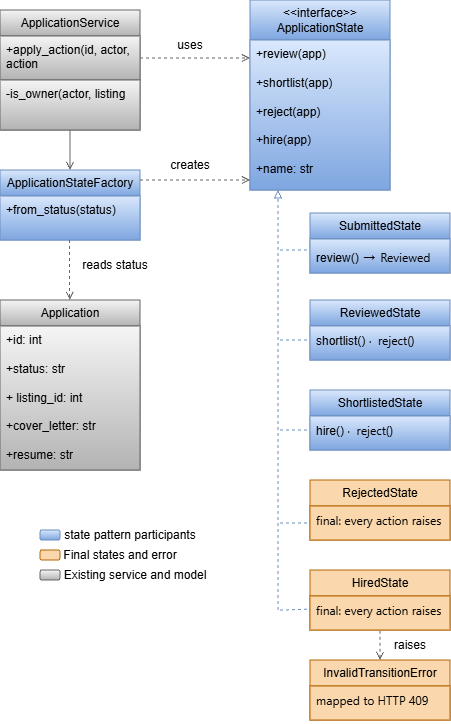

The diagram above was exported from draw.io. Its source (the exported page's mxGraphModel, read from the mxfile embedded in the PNG):
<mxGraphModel dx="398" dy="475" grid="1" gridSize="10" guides="1" tooltips="1" connect="1" arrows="1" fold="1" page="1" pageScale="1" pageWidth="850" pageHeight="1100" math="0" shadow="0">
  <root>
    <mxCell id="0" />
    <mxCell id="1" parent="0" />
    <mxCell id="rwJuDJ5J2MsHrj-FyKhv-1" parent="1" style="swimlane;fontStyle=0;childLayout=stackLayout;horizontal=1;startSize=26;horizontalStack=0;resizeParent=1;resizeParentMax=0;resizeLast=0;collapsible=1;marginBottom=0;whiteSpace=wrap;html=1;strokeColor=#666666;fillColor=#f5f5f5;gradientColor=#b3b3b3;" value="ApplicationService" vertex="1">
      <mxGeometry height="120" width="140" x="60" y="160" as="geometry" />
    </mxCell>
    <mxCell id="rwJuDJ5J2MsHrj-FyKhv-2" parent="rwJuDJ5J2MsHrj-FyKhv-1" style="text;strokeColor=#666666;fillColor=#f5f5f5;align=left;verticalAlign=top;spacingLeft=4;spacingRight=4;overflow=hidden;rotatable=0;points=[[0,0.5],[1,0.5]];portConstraint=eastwest;whiteSpace=wrap;html=1;gradientColor=#b3b3b3;" value="+apply_action(id, actor, action" vertex="1">
      <mxGeometry height="44" width="140" y="26" as="geometry" />
    </mxCell>
    <mxCell id="rwJuDJ5J2MsHrj-FyKhv-3" parent="rwJuDJ5J2MsHrj-FyKhv-1" style="text;align=left;verticalAlign=top;spacingLeft=4;spacingRight=4;overflow=hidden;rotatable=0;points=[[0,0.5],[1,0.5]];portConstraint=eastwest;whiteSpace=wrap;html=1;fillColor=#f5f5f5;gradientColor=#b3b3b3;strokeColor=#666666;" value="-is_owner(actor, listing&amp;nbsp;" vertex="1">
      <mxGeometry height="50" width="140" y="70" as="geometry" />
    </mxCell>
    <mxCell id="rwJuDJ5J2MsHrj-FyKhv-5" edge="1" parent="1" style="endArrow=open;html=1;rounded=0;endFill=0;fillColor=#f5f5f5;gradientColor=#b3b3b3;strokeColor=#666666;" value="">
      <mxGeometry height="50" relative="1" width="50" as="geometry">
        <mxPoint x="130" y="280" as="sourcePoint" />
        <mxPoint x="130" y="320" as="targetPoint" />
      </mxGeometry>
    </mxCell>
    <mxCell id="rwJuDJ5J2MsHrj-FyKhv-6" parent="1" style="swimlane;fontStyle=0;childLayout=stackLayout;horizontal=1;startSize=26;fillColor=#dae8fc;horizontalStack=0;resizeParent=1;resizeParentMax=0;resizeLast=0;collapsible=1;marginBottom=0;whiteSpace=wrap;html=1;gradientColor=#7ea6e0;strokeColor=#6c8ebf;" value="ApplicationStateFactory" vertex="1">
      <mxGeometry height="70" width="140" x="60" y="320" as="geometry" />
    </mxCell>
    <mxCell id="rwJuDJ5J2MsHrj-FyKhv-7" parent="rwJuDJ5J2MsHrj-FyKhv-6" style="text;strokeColor=#6c8ebf;fillColor=#dae8fc;align=left;verticalAlign=top;spacingLeft=4;spacingRight=4;overflow=hidden;rotatable=0;points=[[0,0.5],[1,0.5]];portConstraint=eastwest;whiteSpace=wrap;html=1;gradientColor=#7ea6e0;" value="+from_status(status)" vertex="1">
      <mxGeometry height="44" width="140" y="26" as="geometry" />
    </mxCell>
    <mxCell id="rwJuDJ5J2MsHrj-FyKhv-9" edge="1" parent="1" style="endArrow=open;html=1;rounded=0;exitX=0.471;exitY=1;exitDx=0;exitDy=0;exitPerimeter=0;endFill=0;dashed=1;fillColor=#f5f5f5;gradientColor=#b3b3b3;strokeColor=#666666;" value="">
      <mxGeometry height="50" relative="1" width="50" as="geometry">
        <mxPoint x="129.70999999999995" y="390" as="sourcePoint" />
        <mxPoint x="129.77" y="450" as="targetPoint" />
      </mxGeometry>
    </mxCell>
    <mxCell id="rwJuDJ5J2MsHrj-FyKhv-10" parent="1" style="text;html=1;whiteSpace=wrap;strokeColor=none;fillColor=none;align=center;verticalAlign=middle;rounded=0;" value="reads status" vertex="1">
      <mxGeometry height="30" width="70" x="140" y="400" as="geometry" />
    </mxCell>
    <mxCell id="rwJuDJ5J2MsHrj-FyKhv-11" parent="1" style="swimlane;fontStyle=0;childLayout=stackLayout;horizontal=1;startSize=26;fillColor=#f5f5f5;horizontalStack=0;resizeParent=1;resizeParentMax=0;resizeLast=0;collapsible=1;marginBottom=0;whiteSpace=wrap;html=1;gradientColor=#b3b3b3;strokeColor=#666666;" value="Application" vertex="1">
      <mxGeometry height="170" width="140" x="60" y="450" as="geometry" />
    </mxCell>
    <mxCell id="rwJuDJ5J2MsHrj-FyKhv-12" parent="rwJuDJ5J2MsHrj-FyKhv-11" style="text;strokeColor=#666666;fillColor=#f5f5f5;align=left;verticalAlign=top;spacingLeft=4;spacingRight=4;overflow=hidden;rotatable=0;points=[[0,0.5],[1,0.5]];portConstraint=eastwest;whiteSpace=wrap;html=1;gradientColor=#b3b3b3;" value="+id: int&lt;div&gt;&lt;br&gt;&lt;div&gt;+status: str&lt;/div&gt;&lt;div&gt;&lt;br&gt;&lt;/div&gt;&lt;div&gt;+ listing_id: int&lt;div&gt;&lt;br&gt;&lt;/div&gt;&lt;div&gt;+cover_letter: str&lt;/div&gt;&lt;div&gt;&lt;br&gt;&lt;/div&gt;&lt;div&gt;+resume: str&lt;/div&gt;&lt;/div&gt;&lt;/div&gt;" vertex="1">
      <mxGeometry height="144" width="140" y="26" as="geometry" />
    </mxCell>
    <mxCell id="rwJuDJ5J2MsHrj-FyKhv-16" edge="1" parent="1" source="rwJuDJ5J2MsHrj-FyKhv-2" style="endArrow=open;dashed=1;html=1;rounded=0;exitX=1;exitY=0.5;exitDx=0;exitDy=0;endFill=0;fillColor=#f5f5f5;gradientColor=#b3b3b3;strokeColor=#666666;" value="">
      <mxGeometry height="50" relative="1" width="50" as="geometry">
        <mxPoint x="270" y="350" as="sourcePoint" />
        <mxPoint x="310" y="208" as="targetPoint" />
      </mxGeometry>
    </mxCell>
    <mxCell id="rwJuDJ5J2MsHrj-FyKhv-17" parent="1" style="swimlane;fontStyle=0;childLayout=stackLayout;horizontal=1;startSize=40;fillColor=#dae8fc;horizontalStack=0;resizeParent=1;resizeParentMax=0;resizeLast=0;collapsible=1;marginBottom=0;whiteSpace=wrap;html=1;gradientColor=#7ea6e0;strokeColor=#6c8ebf;" value="&amp;lt;&amp;lt;interface&amp;gt;&amp;gt;&lt;div&gt;ApplicationState&lt;/div&gt;" vertex="1">
      <mxGeometry height="190" width="140" x="310" y="150" as="geometry" />
    </mxCell>
    <mxCell id="rwJuDJ5J2MsHrj-FyKhv-18" parent="rwJuDJ5J2MsHrj-FyKhv-17" style="text;strokeColor=#6c8ebf;fillColor=#dae8fc;align=left;verticalAlign=top;spacingLeft=4;spacingRight=4;overflow=hidden;rotatable=0;points=[[0,0.5],[1,0.5]];portConstraint=eastwest;whiteSpace=wrap;html=1;gradientColor=#7ea6e0;" value="+review(app)&lt;div&gt;&lt;br&gt;&lt;div&gt;+shortlist(app)&lt;/div&gt;&lt;div&gt;&lt;br&gt;&lt;/div&gt;&lt;div&gt;+reject(app)&lt;div&gt;&lt;br&gt;&lt;/div&gt;&lt;div&gt;+hire(app)&lt;/div&gt;&lt;div&gt;&lt;br&gt;&lt;/div&gt;&lt;div&gt;+name: str&lt;/div&gt;&lt;/div&gt;&lt;/div&gt;" vertex="1">
      <mxGeometry height="150" width="140" y="40" as="geometry" />
    </mxCell>
    <mxCell id="rwJuDJ5J2MsHrj-FyKhv-21" parent="1" style="text;html=1;whiteSpace=wrap;strokeColor=none;fillColor=none;align=center;verticalAlign=middle;rounded=0;" value="uses" vertex="1">
      <mxGeometry height="30" width="60" x="220" y="180" as="geometry" />
    </mxCell>
    <mxCell id="rwJuDJ5J2MsHrj-FyKhv-22" edge="1" parent="1" style="endArrow=open;dashed=1;html=1;rounded=0;exitX=1;exitY=0.5;exitDx=0;exitDy=0;endFill=0;fillColor=#f5f5f5;gradientColor=#b3b3b3;strokeColor=#666666;" value="">
      <mxGeometry height="50" relative="1" width="50" as="geometry">
        <mxPoint x="200" y="330" as="sourcePoint" />
        <mxPoint x="310" y="330" as="targetPoint" />
      </mxGeometry>
    </mxCell>
    <mxCell id="rwJuDJ5J2MsHrj-FyKhv-23" edge="1" parent="1" style="endArrow=block;html=1;rounded=0;entryX=0.2;entryY=0.999;entryDx=0;entryDy=0;entryPerimeter=0;dashed=1;endFill=0;fillColor=#dae8fc;gradientColor=#7ea6e0;strokeColor=#6c8ebf;" value="">
      <mxGeometry height="50" relative="1" width="50" as="geometry">
        <mxPoint x="338" y="760" as="sourcePoint" />
        <mxPoint x="338" y="339.90200000000004" as="targetPoint" />
      </mxGeometry>
    </mxCell>
    <mxCell id="rwJuDJ5J2MsHrj-FyKhv-25" parent="1" style="swimlane;fontStyle=0;childLayout=stackLayout;horizontal=1;startSize=26;fillColor=#dae8fc;horizontalStack=0;resizeParent=1;resizeParentMax=0;resizeLast=0;collapsible=1;marginBottom=0;whiteSpace=wrap;html=1;gradientColor=#7ea6e0;strokeColor=#6c8ebf;" value="SubmittedState" vertex="1">
      <mxGeometry height="60" width="140" x="370" y="363" as="geometry" />
    </mxCell>
    <mxCell id="rwJuDJ5J2MsHrj-FyKhv-28" parent="rwJuDJ5J2MsHrj-FyKhv-25" style="text;strokeColor=#6c8ebf;fillColor=#dae8fc;align=left;verticalAlign=top;spacingLeft=4;spacingRight=4;overflow=hidden;rotatable=0;points=[[0,0.5],[1,0.5]];portConstraint=eastwest;whiteSpace=wrap;html=1;gradientColor=#7ea6e0;" value="&lt;font&gt;review()&amp;nbsp;&lt;span style=&quot;font-family: anthropic-sans, ui-sans-serif, system-ui, -apple-system, &amp;quot;Segoe UI&amp;quot;, Roboto, sans-serif; text-wrap-mode: nowrap;&quot;&gt;&lt;font style=&quot;color: rgb(0, 0, 0);&quot;&gt;&lt;font style=&quot;font-size: 16px;&quot;&gt;→ &lt;/font&gt;&lt;font style=&quot;&quot;&gt;Reviewed&lt;/font&gt;&lt;/font&gt;&lt;/span&gt;&lt;/font&gt;" vertex="1">
      <mxGeometry height="34" width="140" y="26" as="geometry" />
    </mxCell>
    <mxCell id="rwJuDJ5J2MsHrj-FyKhv-30" parent="1" style="swimlane;fontStyle=0;childLayout=stackLayout;horizontal=1;startSize=26;fillColor=#dae8fc;horizontalStack=0;resizeParent=1;resizeParentMax=0;resizeLast=0;collapsible=1;marginBottom=0;whiteSpace=wrap;html=1;gradientColor=#7ea6e0;strokeColor=#6c8ebf;" value="ReviewedState" vertex="1">
      <mxGeometry height="60" width="140" x="370" y="450" as="geometry" />
    </mxCell>
    <mxCell id="rwJuDJ5J2MsHrj-FyKhv-31" parent="rwJuDJ5J2MsHrj-FyKhv-30" style="text;strokeColor=#6c8ebf;fillColor=#dae8fc;align=left;verticalAlign=top;spacingLeft=4;spacingRight=4;overflow=hidden;rotatable=0;points=[[0,0.5],[1,0.5]];portConstraint=eastwest;whiteSpace=wrap;html=1;gradientColor=#7ea6e0;" value="shortlist()&lt;font&gt;&amp;nbsp;&lt;span style=&quot;text-wrap-mode: nowrap;&quot;&gt;&lt;font style=&quot;color: rgb(0, 0, 0);&quot;&gt;&lt;font face=&quot;anthropic-sans, ui-sans-serif, system-ui, -apple-system, Segoe UI, Roboto, sans-serif&quot; style=&quot;&quot;&gt;·&amp;nbsp;&lt;/font&gt;&lt;font face=&quot;anthropic-sans, ui-sans-serif, system-ui, -apple-system, Segoe UI, Roboto, sans-serif&quot; style=&quot;&quot;&gt;&lt;b style=&quot;&quot;&gt;&amp;nbsp;&lt;/b&gt;reject()&lt;/font&gt;&lt;/font&gt;&lt;/span&gt;&lt;/font&gt;&lt;div&gt;&lt;span style=&quot;color: rgb(240, 239, 236); text-wrap-mode: nowrap;&quot;&gt;&lt;font face=&quot;anthropic-sans, ui-sans-serif, system-ui, -apple-system, Segoe UI, Roboto, sans-serif&quot; style=&quot;&quot;&gt;&lt;br&gt;&lt;/font&gt;&lt;/span&gt;&lt;/div&gt;" vertex="1">
      <mxGeometry height="34" width="140" y="26" as="geometry" />
    </mxCell>
    <mxCell id="rwJuDJ5J2MsHrj-FyKhv-33" parent="1" style="swimlane;fontStyle=0;childLayout=stackLayout;horizontal=1;startSize=26;fillColor=#dae8fc;horizontalStack=0;resizeParent=1;resizeParentMax=0;resizeLast=0;collapsible=1;marginBottom=0;whiteSpace=wrap;html=1;gradientColor=#7ea6e0;strokeColor=#6c8ebf;" value="ShortlistedState" vertex="1">
      <mxGeometry height="60" width="140" x="370" y="540" as="geometry" />
    </mxCell>
    <mxCell id="rwJuDJ5J2MsHrj-FyKhv-34" parent="rwJuDJ5J2MsHrj-FyKhv-33" style="text;strokeColor=#6c8ebf;fillColor=#dae8fc;align=left;verticalAlign=top;spacingLeft=4;spacingRight=4;overflow=hidden;rotatable=0;points=[[0,0.5],[1,0.5]];portConstraint=eastwest;whiteSpace=wrap;html=1;gradientColor=#7ea6e0;" value="hire()&amp;nbsp;&lt;span style=&quot;text-wrap-mode: nowrap;&quot;&gt;&lt;font style=&quot;color: rgb(0, 0, 0);&quot;&gt;&lt;font face=&quot;anthropic-sans, ui-sans-serif, system-ui, -apple-system, Segoe UI, Roboto, sans-serif&quot; style=&quot;&quot;&gt;·&amp;nbsp;&lt;/font&gt;&lt;font face=&quot;anthropic-sans, ui-sans-serif, system-ui, -apple-system, Segoe UI, Roboto, sans-serif&quot; style=&quot;&quot;&gt;&lt;b style=&quot;&quot;&gt;&amp;nbsp;&lt;/b&gt;reject()&lt;/font&gt;&lt;/font&gt;&lt;/span&gt;&lt;div&gt;&lt;span style=&quot;color: rgb(240, 239, 236); text-wrap-mode: nowrap;&quot;&gt;&lt;font face=&quot;anthropic-sans, ui-sans-serif, system-ui, -apple-system, Segoe UI, Roboto, sans-serif&quot; style=&quot;&quot;&gt;&lt;br&gt;&lt;/font&gt;&lt;/span&gt;&lt;/div&gt;" vertex="1">
      <mxGeometry height="34" width="140" y="26" as="geometry" />
    </mxCell>
    <mxCell id="rwJuDJ5J2MsHrj-FyKhv-35" parent="1" style="swimlane;fontStyle=0;childLayout=stackLayout;horizontal=1;startSize=26;fillColor=#fad7ac;horizontalStack=0;resizeParent=1;resizeParentMax=0;resizeLast=0;collapsible=1;marginBottom=0;whiteSpace=wrap;html=1;strokeColor=#b46504;" value="RejectedState" vertex="1">
      <mxGeometry height="60" width="140" x="370" y="630" as="geometry" />
    </mxCell>
    <mxCell id="rwJuDJ5J2MsHrj-FyKhv-36" parent="rwJuDJ5J2MsHrj-FyKhv-35" style="text;strokeColor=#b46504;fillColor=#fad7ac;align=left;verticalAlign=top;spacingLeft=4;spacingRight=4;overflow=hidden;rotatable=0;points=[[0,0.5],[1,0.5]];portConstraint=eastwest;whiteSpace=wrap;html=1;" value="&lt;div&gt;&lt;span style=&quot;text-wrap-mode: nowrap;&quot;&gt;&lt;font face=&quot;anthropic-sans, ui-sans-serif, system-ui, -apple-system, Segoe UI, Roboto, sans-serif&quot; style=&quot;color: rgb(0, 0, 0);&quot;&gt;final: every action raises&lt;/font&gt;&lt;/span&gt;&lt;/div&gt;" vertex="1">
      <mxGeometry height="34" width="140" y="26" as="geometry" />
    </mxCell>
    <mxCell id="rwJuDJ5J2MsHrj-FyKhv-37" parent="1" style="swimlane;fontStyle=0;childLayout=stackLayout;horizontal=1;startSize=26;fillColor=#fad7ac;horizontalStack=0;resizeParent=1;resizeParentMax=0;resizeLast=0;collapsible=1;marginBottom=0;whiteSpace=wrap;html=1;strokeColor=#b46504;" value="HiredState" vertex="1">
      <mxGeometry height="60" width="140" x="370" y="720" as="geometry" />
    </mxCell>
    <mxCell id="rwJuDJ5J2MsHrj-FyKhv-38" parent="rwJuDJ5J2MsHrj-FyKhv-37" style="text;strokeColor=#b46504;fillColor=#fad7ac;align=left;verticalAlign=top;spacingLeft=4;spacingRight=4;overflow=hidden;rotatable=0;points=[[0,0.5],[1,0.5]];portConstraint=eastwest;whiteSpace=wrap;html=1;" value="&lt;div&gt;&lt;span style=&quot;text-wrap-mode: nowrap;&quot;&gt;&lt;font face=&quot;anthropic-sans, ui-sans-serif, system-ui, -apple-system, Segoe UI, Roboto, sans-serif&quot; style=&quot;color: rgb(0, 0, 0);&quot;&gt;final: every action raises&lt;/font&gt;&lt;/span&gt;&lt;/div&gt;" vertex="1">
      <mxGeometry height="34" width="140" y="26" as="geometry" />
    </mxCell>
    <mxCell id="rwJuDJ5J2MsHrj-FyKhv-39" edge="1" parent="1" style="endArrow=none;dashed=1;html=1;rounded=0;startArrow=open;startFill=0;fillColor=#f5f5f5;strokeColor=#666666;gradientColor=#b3b3b3;" value="">
      <mxGeometry height="50" relative="1" width="50" as="geometry">
        <mxPoint x="440" y="810" as="sourcePoint" />
        <mxPoint x="440" y="780" as="targetPoint" />
      </mxGeometry>
    </mxCell>
    <mxCell id="rwJuDJ5J2MsHrj-FyKhv-40" parent="1" style="text;html=1;whiteSpace=wrap;align=center;verticalAlign=middle;rounded=0;" value="raises" vertex="1">
      <mxGeometry height="30" width="60" x="440" y="780" as="geometry" />
    </mxCell>
    <mxCell id="rwJuDJ5J2MsHrj-FyKhv-41" parent="1" style="swimlane;fontStyle=0;childLayout=stackLayout;horizontal=1;startSize=26;fillColor=#fad7ac;horizontalStack=0;resizeParent=1;resizeParentMax=0;resizeLast=0;collapsible=1;marginBottom=0;whiteSpace=wrap;html=1;strokeColor=#b46504;" value="InvalidTransitionError" vertex="1">
      <mxGeometry height="60" width="140" x="370" y="810" as="geometry" />
    </mxCell>
    <mxCell id="rwJuDJ5J2MsHrj-FyKhv-42" parent="rwJuDJ5J2MsHrj-FyKhv-41" style="text;strokeColor=#b46504;fillColor=#fad7ac;align=left;verticalAlign=top;spacingLeft=4;spacingRight=4;overflow=hidden;rotatable=0;points=[[0,0.5],[1,0.5]];portConstraint=eastwest;whiteSpace=wrap;html=1;" value="&lt;div&gt;&lt;span style=&quot;text-wrap-mode: nowrap;&quot;&gt;&lt;font face=&quot;anthropic-sans, ui-sans-serif, system-ui, -apple-system, Segoe UI, Roboto, sans-serif&quot; style=&quot;color: rgb(0, 0, 0);&quot;&gt;mapped to HTTP 409&lt;/font&gt;&lt;/span&gt;&lt;/div&gt;" vertex="1">
      <mxGeometry height="34" width="140" y="26" as="geometry" />
    </mxCell>
    <mxCell id="rwJuDJ5J2MsHrj-FyKhv-43" edge="1" parent="1" style="endArrow=none;dashed=1;html=1;rounded=0;entryX=0.004;entryY=0.391;entryDx=0;entryDy=0;entryPerimeter=0;fillColor=#dae8fc;gradientColor=#7ea6e0;strokeColor=#6c8ebf;" target="rwJuDJ5J2MsHrj-FyKhv-38" value="">
      <mxGeometry height="50" relative="1" width="50" as="geometry">
        <mxPoint x="340" y="760" as="sourcePoint" />
        <mxPoint x="510" y="700" as="targetPoint" />
      </mxGeometry>
    </mxCell>
    <mxCell id="rwJuDJ5J2MsHrj-FyKhv-45" edge="1" parent="1" style="endArrow=none;dashed=1;html=1;rounded=0;entryX=0;entryY=0.5;entryDx=0;entryDy=0;fillColor=#dae8fc;gradientColor=#7ea6e0;strokeColor=#6c8ebf;" target="rwJuDJ5J2MsHrj-FyKhv-36" value="">
      <mxGeometry height="50" relative="1" width="50" as="geometry">
        <mxPoint x="340" y="673" as="sourcePoint" />
        <mxPoint x="370" y="670" as="targetPoint" />
      </mxGeometry>
    </mxCell>
    <mxCell id="rwJuDJ5J2MsHrj-FyKhv-47" edge="1" parent="1" style="endArrow=none;dashed=1;html=1;rounded=0;entryX=0;entryY=0.5;entryDx=0;entryDy=0;fillColor=#dae8fc;gradientColor=#7ea6e0;strokeColor=#6c8ebf;" value="">
      <mxGeometry height="50" relative="1" width="50" as="geometry">
        <mxPoint x="340" y="580" as="sourcePoint" />
        <mxPoint x="370" y="580" as="targetPoint" />
      </mxGeometry>
    </mxCell>
    <mxCell id="rwJuDJ5J2MsHrj-FyKhv-48" edge="1" parent="1" style="endArrow=none;dashed=1;html=1;rounded=0;entryX=0;entryY=0.5;entryDx=0;entryDy=0;fillColor=#dae8fc;gradientColor=#7ea6e0;strokeColor=#6c8ebf;" value="">
      <mxGeometry height="50" relative="1" width="50" as="geometry">
        <mxPoint x="340" y="490" as="sourcePoint" />
        <mxPoint x="370" y="490" as="targetPoint" />
      </mxGeometry>
    </mxCell>
    <mxCell id="rwJuDJ5J2MsHrj-FyKhv-49" edge="1" parent="1" style="endArrow=none;dashed=1;html=1;rounded=0;entryX=0;entryY=0.5;entryDx=0;entryDy=0;fillColor=#dae8fc;gradientColor=#7ea6e0;strokeColor=#6c8ebf;" value="">
      <mxGeometry height="50" relative="1" width="50" as="geometry">
        <mxPoint x="340" y="400" as="sourcePoint" />
        <mxPoint x="370" y="400" as="targetPoint" />
      </mxGeometry>
    </mxCell>
    <mxCell id="rwJuDJ5J2MsHrj-FyKhv-50" parent="1" style="rounded=1;whiteSpace=wrap;html=1;fillColor=#dae8fc;gradientColor=#7ea6e0;strokeColor=#6c8ebf;" value="" vertex="1">
      <mxGeometry height="10" width="20" x="100" y="680" as="geometry" />
    </mxCell>
    <mxCell id="rwJuDJ5J2MsHrj-FyKhv-51" parent="1" style="text;html=1;whiteSpace=wrap;strokeColor=none;fillColor=none;align=center;verticalAlign=middle;rounded=0;" value="state pattern participants" vertex="1">
      <mxGeometry height="30" width="140" x="120" y="670" as="geometry" />
    </mxCell>
    <mxCell id="rwJuDJ5J2MsHrj-FyKhv-52" parent="1" style="rounded=1;whiteSpace=wrap;html=1;fillColor=#fad7ac;strokeColor=#b46504;" value="" vertex="1">
      <mxGeometry height="10" width="20" x="100" y="700" as="geometry" />
    </mxCell>
    <mxCell id="rwJuDJ5J2MsHrj-FyKhv-53" parent="1" style="rounded=1;whiteSpace=wrap;html=1;fillColor=#f5f5f5;strokeColor=#666666;gradientColor=#b3b3b3;" value="" vertex="1">
      <mxGeometry height="10" width="20" x="100" y="720" as="geometry" />
    </mxCell>
    <mxCell id="rwJuDJ5J2MsHrj-FyKhv-54" parent="1" style="text;html=1;whiteSpace=wrap;strokeColor=none;fillColor=none;align=center;verticalAlign=middle;rounded=0;" value="creates" vertex="1">
      <mxGeometry height="30" width="60" x="220" y="300" as="geometry" />
    </mxCell>
    <mxCell id="rwJuDJ5J2MsHrj-FyKhv-55" parent="1" style="text;html=1;whiteSpace=wrap;strokeColor=none;fillColor=none;align=center;verticalAlign=middle;rounded=0;" value="Final states and error" vertex="1">
      <mxGeometry height="30" width="140" x="110" y="690" as="geometry" />
    </mxCell>
    <mxCell id="rwJuDJ5J2MsHrj-FyKhv-56" parent="1" style="text;html=1;whiteSpace=wrap;strokeColor=none;fillColor=none;align=center;verticalAlign=middle;rounded=0;" value="Existing service and model" vertex="1">
      <mxGeometry height="30" width="150" x="120" y="710" as="geometry" />
    </mxCell>
  </root>
</mxGraphModel>